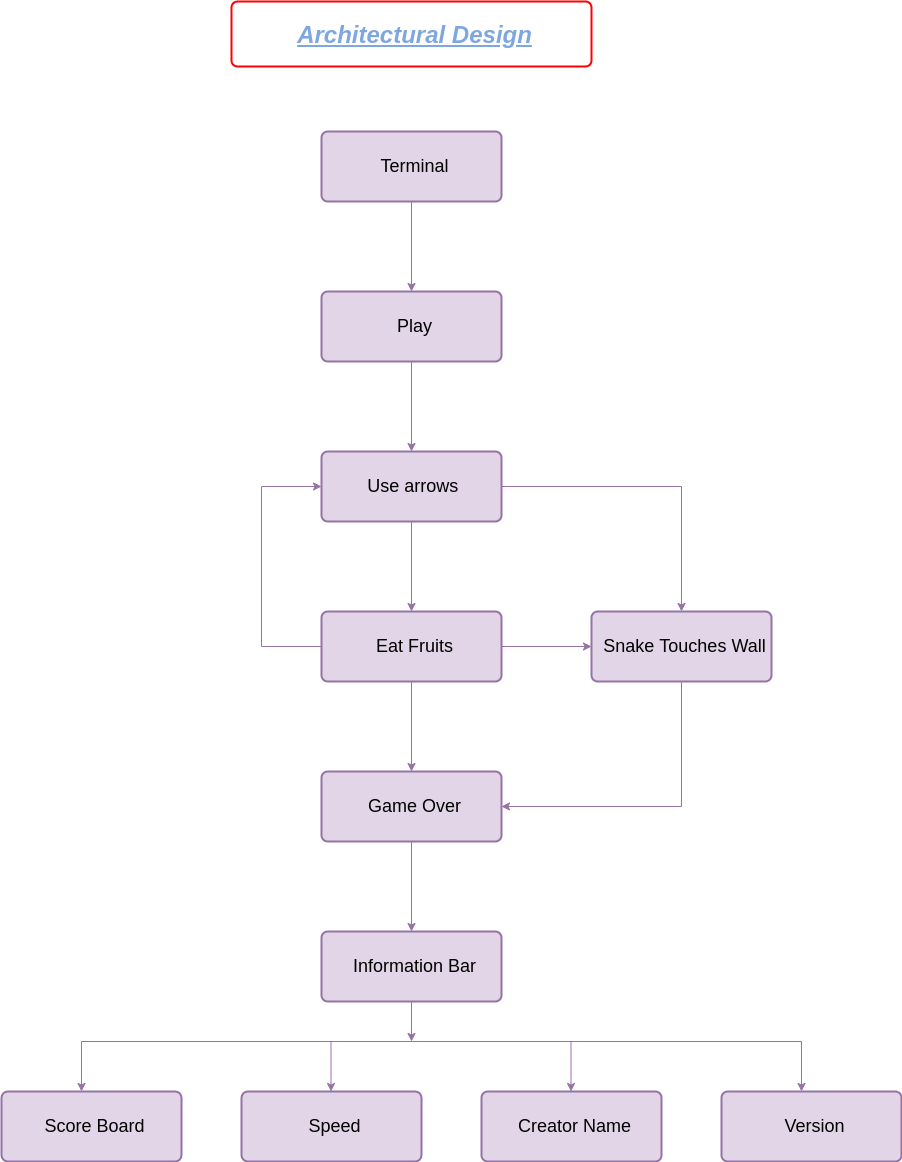

The diagram above was exported from draw.io. Its source (the exported page's mxGraphModel, read from the mxfile embedded in the PNG):
<mxGraphModel dx="2177" dy="806" grid="1" gridSize="10" guides="0" tooltips="1" connect="1" arrows="1" fold="1" page="1" pageScale="1" pageWidth="827" pageHeight="1169" background="#ffffff" math="0" shadow="0">
  <root>
    <mxCell id="0" />
    <mxCell id="1" parent="0" />
    <mxCell id="Gm50lCt6pB554Xqv_8Mt-15" style="edgeStyle=orthogonalEdgeStyle;rounded=0;orthogonalLoop=1;jettySize=auto;html=1;exitX=0.5;exitY=1;exitDx=0;exitDy=0;entryX=0.5;entryY=0;entryDx=0;entryDy=0;fillColor=#e1d5e7;strokeColor=#9673a6;" parent="1" source="Gm50lCt6pB554Xqv_8Mt-3" target="Gm50lCt6pB554Xqv_8Mt-5" edge="1">
      <mxGeometry relative="1" as="geometry" />
    </mxCell>
    <mxCell id="Gm50lCt6pB554Xqv_8Mt-3" value="&lt;font style=&quot;font-size: 18px&quot;&gt;Terminal&lt;/font&gt;" style="rounded=1;arcSize=9;align=center;spacingLeft=5;strokeColor=#9673a6;html=1;strokeWidth=2;fontSize=12;fillColor=#e1d5e7;" parent="1" vertex="1">
      <mxGeometry x="80" y="170" width="180" height="70" as="geometry" />
    </mxCell>
    <mxCell id="Gm50lCt6pB554Xqv_8Mt-16" style="edgeStyle=orthogonalEdgeStyle;rounded=0;orthogonalLoop=1;jettySize=auto;html=1;exitX=0.5;exitY=1;exitDx=0;exitDy=0;fillColor=#e1d5e7;strokeColor=#9673a6;" parent="1" source="Gm50lCt6pB554Xqv_8Mt-5" target="Gm50lCt6pB554Xqv_8Mt-6" edge="1">
      <mxGeometry relative="1" as="geometry" />
    </mxCell>
    <mxCell id="Gm50lCt6pB554Xqv_8Mt-5" value="&lt;span style=&quot;font-size: 18px&quot;&gt;Play&lt;/span&gt;" style="rounded=1;arcSize=9;align=center;spacingLeft=5;strokeColor=#9673a6;html=1;strokeWidth=2;fontSize=12;fillColor=#e1d5e7;" parent="1" vertex="1">
      <mxGeometry x="80" y="330" width="180" height="70" as="geometry" />
    </mxCell>
    <mxCell id="Gm50lCt6pB554Xqv_8Mt-17" style="edgeStyle=orthogonalEdgeStyle;rounded=0;orthogonalLoop=1;jettySize=auto;html=1;exitX=0.5;exitY=1;exitDx=0;exitDy=0;fillColor=#e1d5e7;strokeColor=#9673a6;entryX=0.5;entryY=0;entryDx=0;entryDy=0;" parent="1" source="Gm50lCt6pB554Xqv_8Mt-6" target="q0Ynur1XWvQ4XOg-PpjN-1" edge="1">
      <mxGeometry relative="1" as="geometry">
        <mxPoint x="220" y="610" as="targetPoint" />
      </mxGeometry>
    </mxCell>
    <mxCell id="q0Ynur1XWvQ4XOg-PpjN-6" style="edgeStyle=orthogonalEdgeStyle;rounded=0;orthogonalLoop=1;jettySize=auto;html=1;exitX=1;exitY=0.5;exitDx=0;exitDy=0;entryX=0.5;entryY=0;entryDx=0;entryDy=0;fillColor=#e1d5e7;strokeColor=#9673a6;" edge="1" parent="1" source="Gm50lCt6pB554Xqv_8Mt-6" target="q0Ynur1XWvQ4XOg-PpjN-5">
      <mxGeometry relative="1" as="geometry" />
    </mxCell>
    <mxCell id="Gm50lCt6pB554Xqv_8Mt-6" value="&lt;font style=&quot;font-size: 18px&quot;&gt;Use arrows&lt;/font&gt;&amp;nbsp;" style="rounded=1;arcSize=9;align=center;spacingLeft=5;strokeColor=#9673a6;html=1;strokeWidth=2;fontSize=12;fillColor=#e1d5e7;" parent="1" vertex="1">
      <mxGeometry x="80" y="490" width="180" height="70" as="geometry" />
    </mxCell>
    <mxCell id="Gm50lCt6pB554Xqv_8Mt-18" style="edgeStyle=orthogonalEdgeStyle;rounded=0;orthogonalLoop=1;jettySize=auto;html=1;exitX=0.5;exitY=1;exitDx=0;exitDy=0;entryX=0.5;entryY=0;entryDx=0;entryDy=0;fillColor=#e1d5e7;strokeColor=#9673a6;" parent="1" source="Gm50lCt6pB554Xqv_8Mt-7" target="Gm50lCt6pB554Xqv_8Mt-8" edge="1">
      <mxGeometry relative="1" as="geometry" />
    </mxCell>
    <mxCell id="Gm50lCt6pB554Xqv_8Mt-7" value="&lt;font style=&quot;font-size: 18px&quot;&gt;Game Over&lt;/font&gt;" style="rounded=1;arcSize=9;align=center;spacingLeft=5;strokeColor=#9673a6;html=1;strokeWidth=2;fontSize=12;fillColor=#e1d5e7;" parent="1" vertex="1">
      <mxGeometry x="80" y="810" width="180" height="70" as="geometry" />
    </mxCell>
    <mxCell id="Gm50lCt6pB554Xqv_8Mt-20" style="edgeStyle=orthogonalEdgeStyle;rounded=0;orthogonalLoop=1;jettySize=auto;html=1;exitX=0.5;exitY=1;exitDx=0;exitDy=0;fillColor=#e1d5e7;strokeColor=#9673a6;" parent="1" source="Gm50lCt6pB554Xqv_8Mt-8" edge="1">
      <mxGeometry relative="1" as="geometry">
        <mxPoint x="170" y="1080" as="targetPoint" />
      </mxGeometry>
    </mxCell>
    <mxCell id="Gm50lCt6pB554Xqv_8Mt-8" value="&lt;font style=&quot;font-size: 18px&quot;&gt;Information Bar&lt;/font&gt;" style="rounded=1;arcSize=9;align=center;spacingLeft=5;strokeColor=#9673a6;html=1;strokeWidth=2;fontSize=12;fillColor=#e1d5e7;" parent="1" vertex="1">
      <mxGeometry x="80" y="970" width="180" height="70" as="geometry" />
    </mxCell>
    <mxCell id="Gm50lCt6pB554Xqv_8Mt-9" value="&lt;font style=&quot;font-size: 18px&quot;&gt;Score Board&lt;/font&gt;" style="rounded=1;arcSize=9;align=center;spacingLeft=5;strokeColor=#9673a6;html=1;strokeWidth=2;fontSize=12;fillColor=#e1d5e7;" parent="1" vertex="1">
      <mxGeometry x="-240" y="1130" width="180" height="70" as="geometry" />
    </mxCell>
    <mxCell id="Gm50lCt6pB554Xqv_8Mt-10" value="&lt;font style=&quot;font-size: 18px&quot;&gt;Speed&lt;/font&gt;" style="rounded=1;arcSize=9;align=center;spacingLeft=5;strokeColor=#9673a6;html=1;strokeWidth=2;fontSize=12;fillColor=#e1d5e7;" parent="1" vertex="1">
      <mxGeometry y="1130" width="180" height="70" as="geometry" />
    </mxCell>
    <mxCell id="Gm50lCt6pB554Xqv_8Mt-11" value="&lt;font style=&quot;font-size: 18px&quot;&gt;Creator Name&lt;/font&gt;" style="rounded=1;arcSize=9;align=center;spacingLeft=5;strokeColor=#9673a6;html=1;strokeWidth=2;fontSize=12;fillColor=#e1d5e7;" parent="1" vertex="1">
      <mxGeometry x="240" y="1130" width="180" height="70" as="geometry" />
    </mxCell>
    <mxCell id="Gm50lCt6pB554Xqv_8Mt-12" value="&lt;font style=&quot;font-size: 18px&quot;&gt;Version&lt;/font&gt;" style="rounded=1;arcSize=9;align=center;spacingLeft=5;strokeColor=#9673a6;html=1;strokeWidth=2;fontSize=12;fillColor=#e1d5e7;" parent="1" vertex="1">
      <mxGeometry x="480" y="1130" width="180" height="70" as="geometry" />
    </mxCell>
    <mxCell id="Gm50lCt6pB554Xqv_8Mt-21" value="" style="endArrow=none;html=1;fillColor=#e1d5e7;strokeColor=#9673a6;" parent="1" edge="1">
      <mxGeometry width="50" height="50" relative="1" as="geometry">
        <mxPoint x="-160" y="1080" as="sourcePoint" />
        <mxPoint x="560" y="1080" as="targetPoint" />
      </mxGeometry>
    </mxCell>
    <mxCell id="Gm50lCt6pB554Xqv_8Mt-22" value="" style="endArrow=classic;html=1;fillColor=#e1d5e7;strokeColor=#9673a6;" parent="1" edge="1">
      <mxGeometry width="50" height="50" relative="1" as="geometry">
        <mxPoint x="560" y="1080" as="sourcePoint" />
        <mxPoint x="560" y="1130" as="targetPoint" />
      </mxGeometry>
    </mxCell>
    <mxCell id="Gm50lCt6pB554Xqv_8Mt-25" value="" style="endArrow=classic;html=1;fillColor=#e1d5e7;strokeColor=#9673a6;" parent="1" edge="1">
      <mxGeometry width="50" height="50" relative="1" as="geometry">
        <mxPoint x="329.5" y="1080" as="sourcePoint" />
        <mxPoint x="329.5" y="1130" as="targetPoint" />
      </mxGeometry>
    </mxCell>
    <mxCell id="Gm50lCt6pB554Xqv_8Mt-26" value="" style="endArrow=classic;html=1;fillColor=#e1d5e7;strokeColor=#9673a6;" parent="1" edge="1">
      <mxGeometry width="50" height="50" relative="1" as="geometry">
        <mxPoint x="89.5" y="1080" as="sourcePoint" />
        <mxPoint x="89.5" y="1130" as="targetPoint" />
      </mxGeometry>
    </mxCell>
    <mxCell id="Gm50lCt6pB554Xqv_8Mt-27" value="" style="endArrow=classic;html=1;fillColor=#e1d5e7;strokeColor=#9673a6;" parent="1" edge="1">
      <mxGeometry width="50" height="50" relative="1" as="geometry">
        <mxPoint x="-160" y="1080" as="sourcePoint" />
        <mxPoint x="-160" y="1130" as="targetPoint" />
      </mxGeometry>
    </mxCell>
    <mxCell id="AE8lkrKs2wEznZhRwbXi-3" value="&lt;font size=&quot;1&quot; color=&quot;#7ea6e0&quot;&gt;&lt;b&gt;&lt;u&gt;&lt;i style=&quot;font-size: 24px&quot;&gt;Architectural Design&lt;/i&gt;&lt;/u&gt;&lt;/b&gt;&lt;/font&gt;" style="rounded=1;arcSize=9;align=center;spacingLeft=5;html=1;strokeWidth=2;fontSize=12;strokeColor=#FF0000;" parent="1" vertex="1">
      <mxGeometry x="-10" y="40" width="360" height="65" as="geometry" />
    </mxCell>
    <mxCell id="q0Ynur1XWvQ4XOg-PpjN-2" style="edgeStyle=orthogonalEdgeStyle;rounded=0;orthogonalLoop=1;jettySize=auto;html=1;exitX=0;exitY=0.5;exitDx=0;exitDy=0;entryX=0;entryY=0.5;entryDx=0;entryDy=0;fillColor=#e1d5e7;strokeColor=#9673a6;" edge="1" parent="1" source="q0Ynur1XWvQ4XOg-PpjN-1" target="Gm50lCt6pB554Xqv_8Mt-6">
      <mxGeometry relative="1" as="geometry">
        <Array as="points">
          <mxPoint x="20" y="685" />
          <mxPoint x="20" y="525" />
        </Array>
      </mxGeometry>
    </mxCell>
    <mxCell id="q0Ynur1XWvQ4XOg-PpjN-3" style="edgeStyle=orthogonalEdgeStyle;rounded=0;orthogonalLoop=1;jettySize=auto;html=1;exitX=0.5;exitY=1;exitDx=0;exitDy=0;fillColor=#e1d5e7;strokeColor=#9673a6;" edge="1" parent="1" source="q0Ynur1XWvQ4XOg-PpjN-1" target="Gm50lCt6pB554Xqv_8Mt-7">
      <mxGeometry relative="1" as="geometry" />
    </mxCell>
    <mxCell id="q0Ynur1XWvQ4XOg-PpjN-8" style="edgeStyle=orthogonalEdgeStyle;rounded=0;orthogonalLoop=1;jettySize=auto;html=1;exitX=1;exitY=0.5;exitDx=0;exitDy=0;entryX=0;entryY=0.5;entryDx=0;entryDy=0;fillColor=#e1d5e7;strokeColor=#9673a6;" edge="1" parent="1" source="q0Ynur1XWvQ4XOg-PpjN-1" target="q0Ynur1XWvQ4XOg-PpjN-5">
      <mxGeometry relative="1" as="geometry" />
    </mxCell>
    <mxCell id="q0Ynur1XWvQ4XOg-PpjN-1" value="&lt;font style=&quot;font-size: 18px&quot;&gt;Eat Fruits&lt;/font&gt;" style="rounded=1;arcSize=9;align=center;spacingLeft=5;strokeColor=#9673a6;html=1;strokeWidth=2;fontSize=12;fillColor=#e1d5e7;" vertex="1" parent="1">
      <mxGeometry x="80" y="650" width="180" height="70" as="geometry" />
    </mxCell>
    <mxCell id="q0Ynur1XWvQ4XOg-PpjN-7" style="edgeStyle=orthogonalEdgeStyle;rounded=0;orthogonalLoop=1;jettySize=auto;html=1;exitX=0.5;exitY=1;exitDx=0;exitDy=0;entryX=1;entryY=0.5;entryDx=0;entryDy=0;fillColor=#e1d5e7;strokeColor=#9673a6;" edge="1" parent="1" source="q0Ynur1XWvQ4XOg-PpjN-5" target="Gm50lCt6pB554Xqv_8Mt-7">
      <mxGeometry relative="1" as="geometry" />
    </mxCell>
    <mxCell id="q0Ynur1XWvQ4XOg-PpjN-5" value="&lt;font style=&quot;font-size: 18px&quot;&gt;Snake Touches Wall&lt;/font&gt;" style="rounded=1;arcSize=9;align=center;spacingLeft=5;strokeColor=#9673a6;html=1;strokeWidth=2;fontSize=12;fillColor=#e1d5e7;" vertex="1" parent="1">
      <mxGeometry x="350" y="650" width="180" height="70" as="geometry" />
    </mxCell>
  </root>
</mxGraphModel>